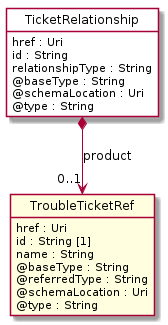

The diagram above was rendered by PlantUML. Its source (embedded in the PNG):
@startuml
hide circle
hide methods
hide stereotype
show <<Enumeration>> stereotype
skinparam class {
   BackgroundColor<<Enumeration>> #E6F5F7
   BackgroundColor<<Ref>> #FFFFE0
   BackgroundColor<<Pivot>> #FFFFFFF
   BackgroundColor<<SimpleType>> #E2F0DA
   BackgroundColor #FCF2E3
}

class TicketRelationship <<Pivot>> {
    href : Uri
    id : String
    relationshipType : String
    @baseType : String
    @schemaLocation : Uri
    @type : String
}

class TroubleTicketRef  <<Ref>> {
    href : Uri
    id : String [1]
    name : String
    @baseType : String
    @referredType : String
    @schemaLocation : Uri
    @type : String
}

TicketRelationship *-->  "0..1" TroubleTicketRef : product

@enduml